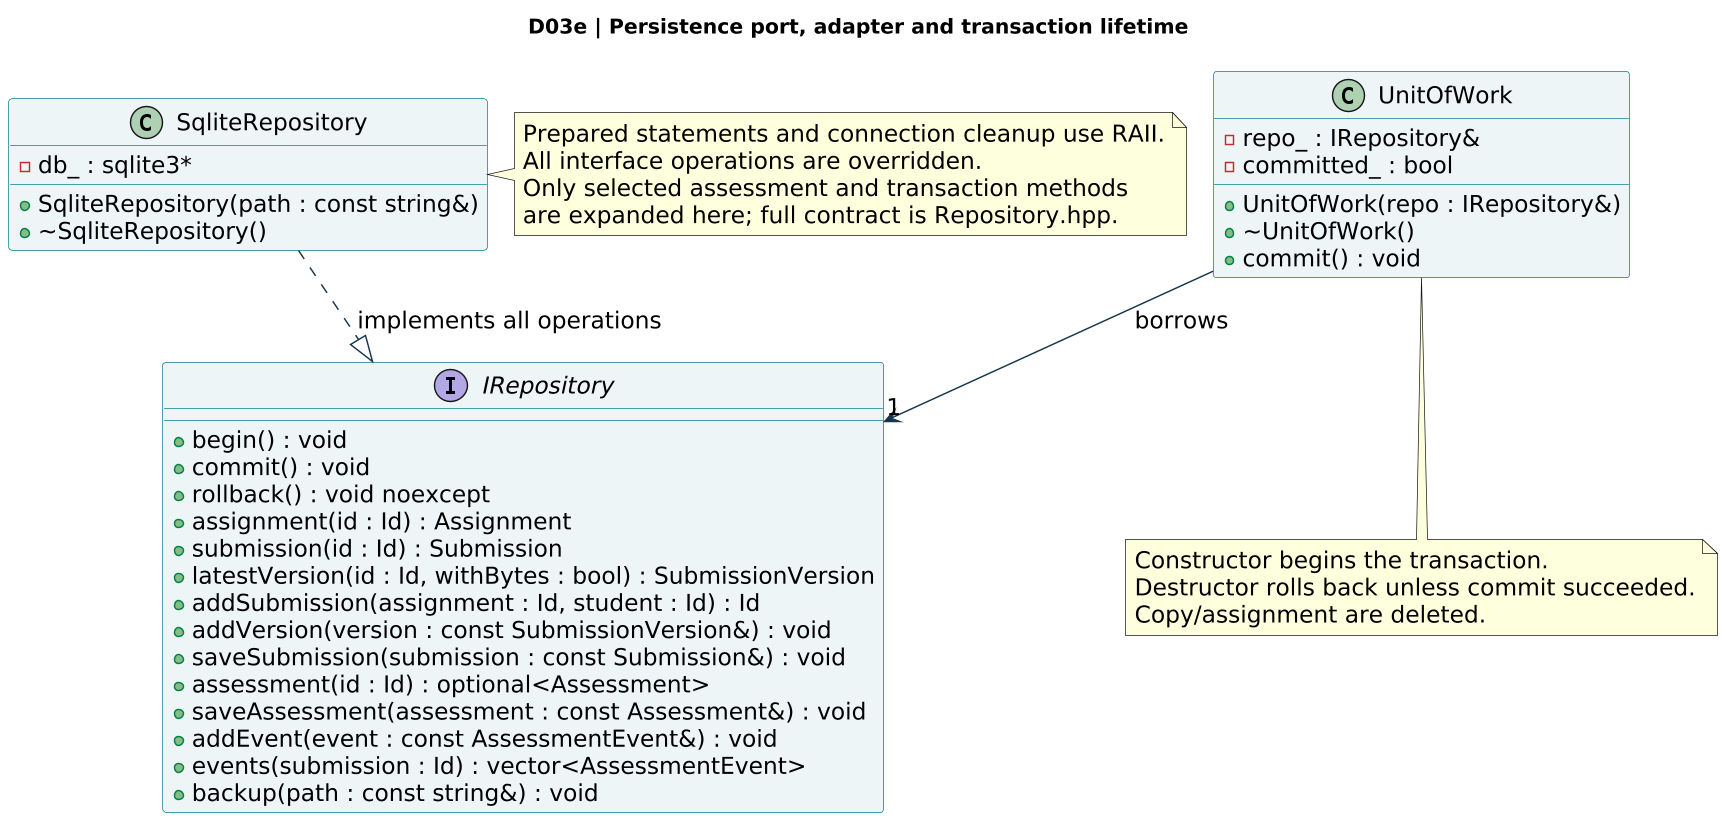

The diagram above was rendered by PlantUML. Its source (embedded in the PNG):
@startuml
!pragma layout smetana
skinparam backgroundColor white
skinparam shadowing false
skinparam defaultFontName DejaVu Sans
skinparam defaultFontSize 16
skinparam dpi 140
skinparam ArrowColor #17354c
skinparam classBackgroundColor #edf5f7
skinparam classBorderColor #087f8c
skinparam packageStyle rectangle
title D03e | Persistence port, adapter and transaction lifetime
interface IRepository {
+ begin() : void
+ commit() : void
+ rollback() : void noexcept
+ assignment(id : Id) : Assignment
+ submission(id : Id) : Submission
+ latestVersion(id : Id, withBytes : bool) : SubmissionVersion
+ addSubmission(assignment : Id, student : Id) : Id
+ addVersion(version : const SubmissionVersion&) : void
+ saveSubmission(submission : const Submission&) : void
+ assessment(id : Id) : optional<Assessment>
+ saveAssessment(assessment : const Assessment&) : void
+ addEvent(event : const AssessmentEvent&) : void
+ events(submission : Id) : vector<AssessmentEvent>
+ backup(path : const string&) : void
}
class SqliteRepository {
+ SqliteRepository(path : const string&)
+ ~SqliteRepository()
- db_ : sqlite3*
}
class UnitOfWork {
- repo_ : IRepository&
- committed_ : bool
+ UnitOfWork(repo : IRepository&)
+ ~UnitOfWork()
+ commit() : void
}
SqliteRepository ..|> IRepository : implements all operations
UnitOfWork --> "1" IRepository : borrows
note right of SqliteRepository
Prepared statements and connection cleanup use RAII.
All interface operations are overridden.
Only selected assessment and transaction methods
are expanded here; full contract is Repository.hpp.
end note
note bottom of UnitOfWork
Constructor begins the transaction.
Destructor rolls back unless commit succeeded.
Copy/assignment are deleted.
end note
@enduml